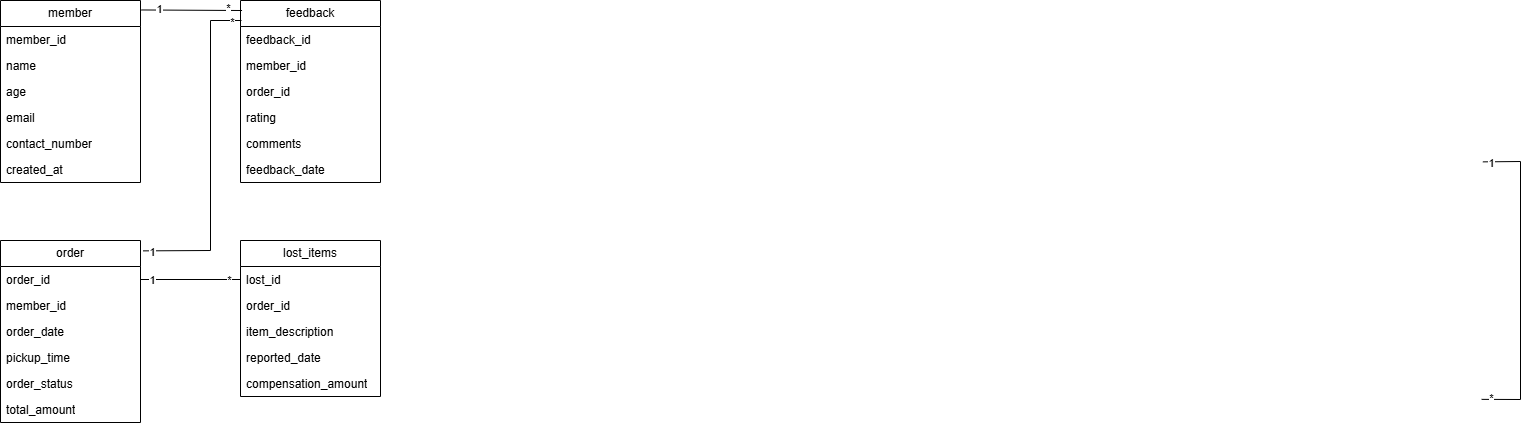

The diagram above was exported from draw.io. Its source (the exported page's mxGraphModel, read from the mxfile embedded in the PNG):
<mxGraphModel dx="2131" dy="596" grid="1" gridSize="10" guides="1" tooltips="1" connect="1" arrows="1" fold="1" page="1" pageScale="1" pageWidth="850" pageHeight="1100" background="#FFFFFF" math="0" shadow="0">
  <root>
    <mxCell id="0" />
    <mxCell id="1" parent="0" />
    <mxCell id="gI3598jHsiHv6Opp8Cuz-76" parent="1" style="swimlane;fontStyle=0;childLayout=stackLayout;horizontal=1;startSize=26;fillColor=none;horizontalStack=0;resizeParent=1;resizeParentMax=0;resizeLast=0;collapsible=1;marginBottom=0;whiteSpace=wrap;html=1;" value="order" vertex="1">
      <mxGeometry height="182" width="140" x="-760" y="400" as="geometry" />
    </mxCell>
    <mxCell id="gI3598jHsiHv6Opp8Cuz-77" parent="gI3598jHsiHv6Opp8Cuz-76" style="text;strokeColor=none;fillColor=none;align=left;verticalAlign=top;spacingLeft=4;spacingRight=4;overflow=hidden;rotatable=0;points=[[0,0.5],[1,0.5]];portConstraint=eastwest;whiteSpace=wrap;html=1;" value="order_id" vertex="1">
      <mxGeometry height="26" width="140" y="26" as="geometry" />
    </mxCell>
    <mxCell id="gI3598jHsiHv6Opp8Cuz-78" parent="gI3598jHsiHv6Opp8Cuz-76" style="text;strokeColor=none;fillColor=none;align=left;verticalAlign=top;spacingLeft=4;spacingRight=4;overflow=hidden;rotatable=0;points=[[0,0.5],[1,0.5]];portConstraint=eastwest;whiteSpace=wrap;html=1;" value="member_id" vertex="1">
      <mxGeometry height="26" width="140" y="52" as="geometry" />
    </mxCell>
    <mxCell id="gI3598jHsiHv6Opp8Cuz-79" parent="gI3598jHsiHv6Opp8Cuz-76" style="text;strokeColor=none;fillColor=none;align=left;verticalAlign=top;spacingLeft=4;spacingRight=4;overflow=hidden;rotatable=0;points=[[0,0.5],[1,0.5]];portConstraint=eastwest;whiteSpace=wrap;html=1;" value="order_date&lt;span style=&quot;white-space: pre;&quot;&gt;&#09;&lt;/span&gt;" vertex="1">
      <mxGeometry height="26" width="140" y="78" as="geometry" />
    </mxCell>
    <mxCell id="gI3598jHsiHv6Opp8Cuz-80" parent="gI3598jHsiHv6Opp8Cuz-76" style="text;strokeColor=none;fillColor=none;align=left;verticalAlign=top;spacingLeft=4;spacingRight=4;overflow=hidden;rotatable=0;points=[[0,0.5],[1,0.5]];portConstraint=eastwest;whiteSpace=wrap;html=1;" value="pickup_time" vertex="1">
      <mxGeometry height="26" width="140" y="104" as="geometry" />
    </mxCell>
    <mxCell id="gI3598jHsiHv6Opp8Cuz-81" parent="gI3598jHsiHv6Opp8Cuz-76" style="text;strokeColor=none;fillColor=none;align=left;verticalAlign=top;spacingLeft=4;spacingRight=4;overflow=hidden;rotatable=0;points=[[0,0.5],[1,0.5]];portConstraint=eastwest;whiteSpace=wrap;html=1;" value="order_status" vertex="1">
      <mxGeometry height="26" width="140" y="130" as="geometry" />
    </mxCell>
    <mxCell id="gI3598jHsiHv6Opp8Cuz-82" parent="gI3598jHsiHv6Opp8Cuz-76" style="text;strokeColor=none;fillColor=none;align=left;verticalAlign=top;spacingLeft=4;spacingRight=4;overflow=hidden;rotatable=0;points=[[0,0.5],[1,0.5]];portConstraint=eastwest;whiteSpace=wrap;html=1;" value="total_amount&lt;div&gt;&lt;br&gt;&lt;/div&gt;" vertex="1">
      <mxGeometry height="26" width="140" y="156" as="geometry" />
    </mxCell>
    <mxCell id="gI3598jHsiHv6Opp8Cuz-93" parent="1" style="swimlane;fontStyle=0;childLayout=stackLayout;horizontal=1;startSize=26;fillColor=none;horizontalStack=0;resizeParent=1;resizeParentMax=0;resizeLast=0;collapsible=1;marginBottom=0;whiteSpace=wrap;html=1;" value="feedback" vertex="1">
      <mxGeometry height="182" width="140" x="-520" y="160" as="geometry" />
    </mxCell>
    <mxCell id="gI3598jHsiHv6Opp8Cuz-94" parent="gI3598jHsiHv6Opp8Cuz-93" style="text;strokeColor=none;fillColor=none;align=left;verticalAlign=top;spacingLeft=4;spacingRight=4;overflow=hidden;rotatable=0;points=[[0,0.5],[1,0.5]];portConstraint=eastwest;whiteSpace=wrap;html=1;" value="feedback_id" vertex="1">
      <mxGeometry height="26" width="140" y="26" as="geometry" />
    </mxCell>
    <mxCell id="gI3598jHsiHv6Opp8Cuz-95" parent="gI3598jHsiHv6Opp8Cuz-93" style="text;strokeColor=none;fillColor=none;align=left;verticalAlign=top;spacingLeft=4;spacingRight=4;overflow=hidden;rotatable=0;points=[[0,0.5],[1,0.5]];portConstraint=eastwest;whiteSpace=wrap;html=1;" value="member_id" vertex="1">
      <mxGeometry height="26" width="140" y="52" as="geometry" />
    </mxCell>
    <mxCell id="gI3598jHsiHv6Opp8Cuz-96" parent="gI3598jHsiHv6Opp8Cuz-93" style="text;strokeColor=none;fillColor=none;align=left;verticalAlign=top;spacingLeft=4;spacingRight=4;overflow=hidden;rotatable=0;points=[[0,0.5],[1,0.5]];portConstraint=eastwest;whiteSpace=wrap;html=1;" value="order_id" vertex="1">
      <mxGeometry height="26" width="140" y="78" as="geometry" />
    </mxCell>
    <mxCell id="gI3598jHsiHv6Opp8Cuz-97" parent="gI3598jHsiHv6Opp8Cuz-93" style="text;strokeColor=none;fillColor=none;align=left;verticalAlign=top;spacingLeft=4;spacingRight=4;overflow=hidden;rotatable=0;points=[[0,0.5],[1,0.5]];portConstraint=eastwest;whiteSpace=wrap;html=1;" value="rating" vertex="1">
      <mxGeometry height="26" width="140" y="104" as="geometry" />
    </mxCell>
    <mxCell id="gI3598jHsiHv6Opp8Cuz-98" parent="gI3598jHsiHv6Opp8Cuz-93" style="text;strokeColor=none;fillColor=none;align=left;verticalAlign=top;spacingLeft=4;spacingRight=4;overflow=hidden;rotatable=0;points=[[0,0.5],[1,0.5]];portConstraint=eastwest;whiteSpace=wrap;html=1;" value="comments" vertex="1">
      <mxGeometry height="26" width="140" y="130" as="geometry" />
    </mxCell>
    <mxCell id="gI3598jHsiHv6Opp8Cuz-99" parent="gI3598jHsiHv6Opp8Cuz-93" style="text;strokeColor=none;fillColor=none;align=left;verticalAlign=top;spacingLeft=4;spacingRight=4;overflow=hidden;rotatable=0;points=[[0,0.5],[1,0.5]];portConstraint=eastwest;whiteSpace=wrap;html=1;" value="feedback_date" vertex="1">
      <mxGeometry height="26" width="140" y="156" as="geometry" />
    </mxCell>
    <mxCell id="gI3598jHsiHv6Opp8Cuz-102" parent="1" style="swimlane;fontStyle=0;childLayout=stackLayout;horizontal=1;startSize=26;fillColor=none;horizontalStack=0;resizeParent=1;resizeParentMax=0;resizeLast=0;collapsible=1;marginBottom=0;whiteSpace=wrap;html=1;" value="lost_items" vertex="1">
      <mxGeometry height="156" width="140" x="-520" y="400" as="geometry" />
    </mxCell>
    <mxCell id="gI3598jHsiHv6Opp8Cuz-103" parent="gI3598jHsiHv6Opp8Cuz-102" style="text;strokeColor=none;fillColor=none;align=left;verticalAlign=top;spacingLeft=4;spacingRight=4;overflow=hidden;rotatable=0;points=[[0,0.5],[1,0.5]];portConstraint=eastwest;whiteSpace=wrap;html=1;" value="lost_id" vertex="1">
      <mxGeometry height="26" width="140" y="26" as="geometry" />
    </mxCell>
    <mxCell id="gI3598jHsiHv6Opp8Cuz-104" parent="gI3598jHsiHv6Opp8Cuz-102" style="text;strokeColor=none;fillColor=none;align=left;verticalAlign=top;spacingLeft=4;spacingRight=4;overflow=hidden;rotatable=0;points=[[0,0.5],[1,0.5]];portConstraint=eastwest;whiteSpace=wrap;html=1;" value="order_id" vertex="1">
      <mxGeometry height="26" width="140" y="52" as="geometry" />
    </mxCell>
    <mxCell id="gI3598jHsiHv6Opp8Cuz-105" parent="gI3598jHsiHv6Opp8Cuz-102" style="text;strokeColor=none;fillColor=none;align=left;verticalAlign=top;spacingLeft=4;spacingRight=4;overflow=hidden;rotatable=0;points=[[0,0.5],[1,0.5]];portConstraint=eastwest;whiteSpace=wrap;html=1;" value="item_description" vertex="1">
      <mxGeometry height="26" width="140" y="78" as="geometry" />
    </mxCell>
    <mxCell id="gI3598jHsiHv6Opp8Cuz-106" parent="gI3598jHsiHv6Opp8Cuz-102" style="text;strokeColor=none;fillColor=none;align=left;verticalAlign=top;spacingLeft=4;spacingRight=4;overflow=hidden;rotatable=0;points=[[0,0.5],[1,0.5]];portConstraint=eastwest;whiteSpace=wrap;html=1;" value="reported_date" vertex="1">
      <mxGeometry height="26" width="140" y="104" as="geometry" />
    </mxCell>
    <mxCell id="gI3598jHsiHv6Opp8Cuz-107" parent="gI3598jHsiHv6Opp8Cuz-102" style="text;strokeColor=none;fillColor=none;align=left;verticalAlign=top;spacingLeft=4;spacingRight=4;overflow=hidden;rotatable=0;points=[[0,0.5],[1,0.5]];portConstraint=eastwest;whiteSpace=wrap;html=1;" value="compensation_amount" vertex="1">
      <mxGeometry height="26" width="140" y="130" as="geometry" />
    </mxCell>
    <mxCell id="gI3598jHsiHv6Opp8Cuz-167" parent="1" style="swimlane;fontStyle=0;childLayout=stackLayout;horizontal=1;startSize=26;fillColor=none;horizontalStack=0;resizeParent=1;resizeParentMax=0;resizeLast=0;collapsible=1;marginBottom=0;whiteSpace=wrap;html=1;" value="member" vertex="1">
      <mxGeometry height="182" width="140" x="-760" y="160" as="geometry" />
    </mxCell>
    <mxCell id="gI3598jHsiHv6Opp8Cuz-168" parent="gI3598jHsiHv6Opp8Cuz-167" style="text;strokeColor=none;fillColor=none;align=left;verticalAlign=top;spacingLeft=4;spacingRight=4;overflow=hidden;rotatable=0;points=[[0,0.5],[1,0.5]];portConstraint=eastwest;whiteSpace=wrap;html=1;" value="member_id" vertex="1">
      <mxGeometry height="26" width="140" y="26" as="geometry" />
    </mxCell>
    <mxCell id="gI3598jHsiHv6Opp8Cuz-169" parent="gI3598jHsiHv6Opp8Cuz-167" style="text;strokeColor=none;fillColor=none;align=left;verticalAlign=top;spacingLeft=4;spacingRight=4;overflow=hidden;rotatable=0;points=[[0,0.5],[1,0.5]];portConstraint=eastwest;whiteSpace=wrap;html=1;" value="name&lt;div&gt;&lt;br&gt;&lt;/div&gt;" vertex="1">
      <mxGeometry height="26" width="140" y="52" as="geometry" />
    </mxCell>
    <mxCell id="gI3598jHsiHv6Opp8Cuz-170" parent="gI3598jHsiHv6Opp8Cuz-167" style="text;strokeColor=none;fillColor=none;align=left;verticalAlign=top;spacingLeft=4;spacingRight=4;overflow=hidden;rotatable=0;points=[[0,0.5],[1,0.5]];portConstraint=eastwest;whiteSpace=wrap;html=1;" value="age" vertex="1">
      <mxGeometry height="26" width="140" y="78" as="geometry" />
    </mxCell>
    <mxCell id="gI3598jHsiHv6Opp8Cuz-171" parent="gI3598jHsiHv6Opp8Cuz-167" style="text;strokeColor=none;fillColor=none;align=left;verticalAlign=top;spacingLeft=4;spacingRight=4;overflow=hidden;rotatable=0;points=[[0,0.5],[1,0.5]];portConstraint=eastwest;whiteSpace=wrap;html=1;" value="email" vertex="1">
      <mxGeometry height="26" width="140" y="104" as="geometry" />
    </mxCell>
    <mxCell id="gI3598jHsiHv6Opp8Cuz-172" parent="gI3598jHsiHv6Opp8Cuz-167" style="text;strokeColor=none;fillColor=none;align=left;verticalAlign=top;spacingLeft=4;spacingRight=4;overflow=hidden;rotatable=0;points=[[0,0.5],[1,0.5]];portConstraint=eastwest;whiteSpace=wrap;html=1;" value="contact_number" vertex="1">
      <mxGeometry height="26" width="140" y="130" as="geometry" />
    </mxCell>
    <mxCell id="gI3598jHsiHv6Opp8Cuz-173" parent="gI3598jHsiHv6Opp8Cuz-167" style="text;strokeColor=none;fillColor=none;align=left;verticalAlign=top;spacingLeft=4;spacingRight=4;overflow=hidden;rotatable=0;points=[[0,0.5],[1,0.5]];portConstraint=eastwest;whiteSpace=wrap;html=1;" value="created_at" vertex="1">
      <mxGeometry height="26" width="140" y="156" as="geometry" />
    </mxCell>
    <mxCell id="gI3598jHsiHv6Opp8Cuz-185" edge="1" parent="1" style="endArrow=none;html=1;rounded=0;entryX=1.017;entryY=0.072;entryDx=0;entryDy=0;entryPerimeter=0;exitX=1.008;exitY=0.099;exitDx=0;exitDy=0;exitPerimeter=0;" value="">
      <mxGeometry height="50" relative="1" width="50" as="geometry">
        <Array as="points">
          <mxPoint x="760" y="559" />
          <mxPoint x="760" y="321" />
        </Array>
        <mxPoint x="721.1200000000003" y="558.8700000000001" as="sourcePoint" />
        <mxPoint x="722.3800000000006" y="321.3599999999999" as="targetPoint" />
      </mxGeometry>
    </mxCell>
    <mxCell id="gI3598jHsiHv6Opp8Cuz-211" connectable="0" parent="gI3598jHsiHv6Opp8Cuz-185" style="edgeLabel;html=1;align=center;verticalAlign=middle;resizable=0;points=[];" value="1" vertex="1">
      <mxGeometry relative="1" x="0.8845" y="1" as="geometry">
        <mxPoint x="-10" as="offset" />
      </mxGeometry>
    </mxCell>
    <mxCell id="gI3598jHsiHv6Opp8Cuz-212" connectable="0" parent="gI3598jHsiHv6Opp8Cuz-185" style="edgeLabel;html=1;align=center;verticalAlign=middle;resizable=0;points=[];" value="*" vertex="1">
      <mxGeometry relative="1" x="-0.8294" y="1" as="geometry">
        <mxPoint x="-18" as="offset" />
      </mxGeometry>
    </mxCell>
    <mxCell id="FZgLl2t-gx0bfWjr2_ZF-4" edge="1" parent="1" source="gI3598jHsiHv6Opp8Cuz-167" style="endArrow=none;html=1;rounded=0;exitX=1.005;exitY=0.052;exitDx=0;exitDy=0;exitPerimeter=0;entryX=0.011;entryY=0.055;entryDx=0;entryDy=0;entryPerimeter=0;" target="gI3598jHsiHv6Opp8Cuz-93" value="">
      <mxGeometry height="50" relative="1" width="50" as="geometry">
        <mxPoint x="-410" y="330" as="sourcePoint" />
        <mxPoint x="-360" y="280" as="targetPoint" />
      </mxGeometry>
    </mxCell>
    <mxCell id="FZgLl2t-gx0bfWjr2_ZF-5" connectable="0" parent="FZgLl2t-gx0bfWjr2_ZF-4" style="edgeLabel;html=1;align=center;verticalAlign=middle;resizable=0;points=[];" value="1" vertex="1">
      <mxGeometry relative="1" x="-0.6453" y="1" as="geometry">
        <mxPoint as="offset" />
      </mxGeometry>
    </mxCell>
    <mxCell id="FZgLl2t-gx0bfWjr2_ZF-6" connectable="0" parent="FZgLl2t-gx0bfWjr2_ZF-4" style="edgeLabel;html=1;align=center;verticalAlign=middle;resizable=0;points=[];" value="*" vertex="1">
      <mxGeometry relative="1" x="0.7224" y="2" as="geometry">
        <mxPoint as="offset" />
      </mxGeometry>
    </mxCell>
    <mxCell id="FZgLl2t-gx0bfWjr2_ZF-7" edge="1" parent="1" source="gI3598jHsiHv6Opp8Cuz-76" style="endArrow=none;html=1;rounded=0;exitX=1.019;exitY=0.057;exitDx=0;exitDy=0;exitPerimeter=0;" value="">
      <mxGeometry height="50" relative="1" width="50" as="geometry">
        <Array as="points">
          <mxPoint x="-550" y="410" />
          <mxPoint x="-550" y="180" />
        </Array>
        <mxPoint x="-610" y="410" as="sourcePoint" />
        <mxPoint x="-519" y="180" as="targetPoint" />
      </mxGeometry>
    </mxCell>
    <mxCell id="FZgLl2t-gx0bfWjr2_ZF-8" connectable="0" parent="FZgLl2t-gx0bfWjr2_ZF-7" style="edgeLabel;html=1;align=center;verticalAlign=middle;resizable=0;points=[];" value="*" vertex="1">
      <mxGeometry relative="1" x="0.9447" y="-1" as="geometry">
        <mxPoint as="offset" />
      </mxGeometry>
    </mxCell>
    <mxCell id="FZgLl2t-gx0bfWjr2_ZF-9" connectable="0" parent="FZgLl2t-gx0bfWjr2_ZF-7" style="edgeLabel;html=1;align=center;verticalAlign=middle;resizable=0;points=[];" value="1" vertex="1">
      <mxGeometry relative="1" x="-0.9436" y="-1" as="geometry">
        <mxPoint as="offset" />
      </mxGeometry>
    </mxCell>
    <mxCell id="FZgLl2t-gx0bfWjr2_ZF-10" edge="1" parent="1" source="gI3598jHsiHv6Opp8Cuz-77" style="endArrow=none;html=1;rounded=0;exitX=1;exitY=0.5;exitDx=0;exitDy=0;entryX=0;entryY=0.5;entryDx=0;entryDy=0;" target="gI3598jHsiHv6Opp8Cuz-103" value="">
      <mxGeometry height="50" relative="1" width="50" as="geometry">
        <mxPoint x="-560" y="480" as="sourcePoint" />
        <mxPoint x="-510" y="430" as="targetPoint" />
      </mxGeometry>
    </mxCell>
    <mxCell id="FZgLl2t-gx0bfWjr2_ZF-11" connectable="0" parent="FZgLl2t-gx0bfWjr2_ZF-10" style="edgeLabel;html=1;align=center;verticalAlign=middle;resizable=0;points=[];" value="1" vertex="1">
      <mxGeometry relative="1" x="-0.7776" as="geometry">
        <mxPoint as="offset" />
      </mxGeometry>
    </mxCell>
    <mxCell id="FZgLl2t-gx0bfWjr2_ZF-12" connectable="0" parent="FZgLl2t-gx0bfWjr2_ZF-10" style="edgeLabel;html=1;align=center;verticalAlign=middle;resizable=0;points=[];" value="*" vertex="1">
      <mxGeometry relative="1" x="0.7664" as="geometry">
        <mxPoint as="offset" />
      </mxGeometry>
    </mxCell>
  </root>
</mxGraphModel>